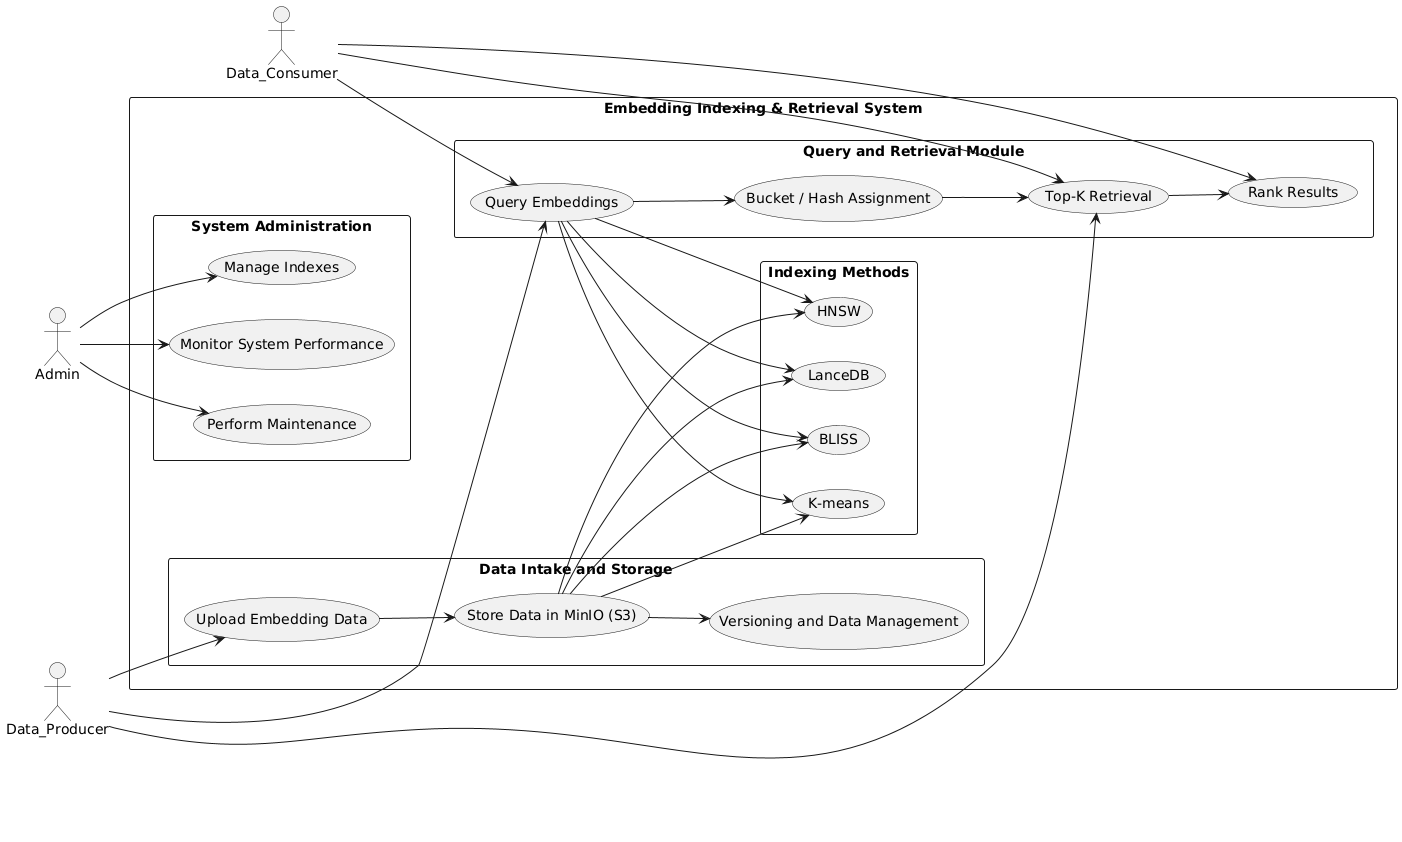

The diagram above was rendered by PlantUML. Its source (embedded in the PNG):
@startuml
left to right direction
skinparam packageStyle rectangle
actor Data_Producer
actor Data_Consumer
actor Admin

package "Embedding Indexing & Retrieval System" {
  
  package "Data Intake and Storage" {
    usecase "Upload Embedding Data" as UploadData
    usecase "Store Data in MinIO (S3)" as StoreMinIO
    usecase "Versioning and Data Management" as Versioning
  }

  package "Indexing Methods" {
    usecase "LanceDB" as IndexLanceDB
    usecase "HNSW" as IndexHNSW
    usecase "K-means" as IndexKmeans
    usecase "BLISS" as IndexBLISS
  }

  package "Query and Retrieval Module" {
    usecase "Query Embeddings" as QueryEmbeddings
    usecase "Top-K Retrieval" as TopK
    usecase "Bucket / Hash Assignment" as BucketAssignment
    usecase "Rank Results" as RankResults
  }

  package "System Administration" {
    usecase "Monitor System Performance" as MonitorPerformance
    usecase "Manage Indexes" as ManageIndexes
    usecase "Perform Maintenance" as Maintenance
  }
}

'Relations
Data_Producer --> UploadData
Data_Producer --> QueryEmbeddings
Data_Producer --> TopK

Data_Consumer --> QueryEmbeddings
Data_Consumer --> TopK
Data_Consumer --> RankResults

Admin --> MonitorPerformance
Admin --> ManageIndexes
Admin --> Maintenance

UploadData --> StoreMinIO
StoreMinIO --> Versioning

StoreMinIO --> IndexLanceDB
StoreMinIO --> IndexHNSW
StoreMinIO --> IndexKmeans
StoreMinIO --> IndexBLISS

QueryEmbeddings --> IndexLanceDB
QueryEmbeddings --> IndexHNSW
QueryEmbeddings --> IndexKmeans
QueryEmbeddings --> IndexBLISS

QueryEmbeddings --> BucketAssignment
BucketAssignment --> TopK
TopK --> RankResults
@enduml